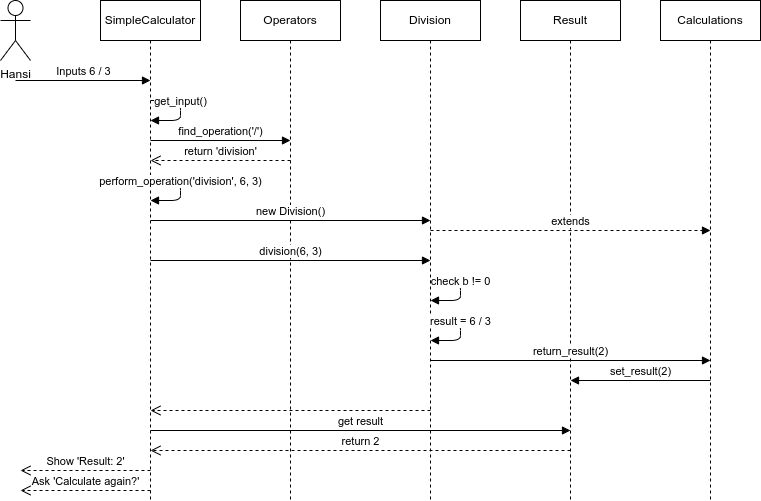

The diagram above was exported from draw.io. Its source (the exported page's mxGraphModel, read from the mxfile embedded in the PNG):
<mxGraphModel dx="1114" dy="838" grid="1" gridSize="10" guides="1" tooltips="1" connect="1" arrows="1" fold="1" page="1" pageScale="1" pageWidth="850" pageHeight="1100" math="0" shadow="0">
  <root>
    <mxCell id="0" />
    <mxCell id="1" parent="0" />
    <mxCell id="user" value="Hansi" style="shape=umlActor;verticalLabelPosition=bottom;verticalAlign=top;html=1;" parent="1" vertex="1">
      <mxGeometry x="60" y="80" width="30" height="60" as="geometry" />
    </mxCell>
    <mxCell id="calculator" value="SimpleCalculator" style="shape=umlLifeline;perimeter=lifelinePerimeter;whiteSpace=wrap;html=1;container=1;collapsible=0;recursiveResize=0;outlineConnect=0;" parent="1" vertex="1">
      <mxGeometry x="160" y="80" width="100" height="500" as="geometry" />
    </mxCell>
    <mxCell id="operators" value="Operators" style="shape=umlLifeline;perimeter=lifelinePerimeter;whiteSpace=wrap;html=1;container=1;collapsible=0;recursiveResize=0;outlineConnect=0;" parent="1" vertex="1">
      <mxGeometry x="300" y="80" width="100" height="500" as="geometry" />
    </mxCell>
    <mxCell id="division" value="Division" style="shape=umlLifeline;perimeter=lifelinePerimeter;whiteSpace=wrap;html=1;container=1;collapsible=0;recursiveResize=0;outlineConnect=0;" parent="1" vertex="1">
      <mxGeometry x="440" y="80" width="100" height="500" as="geometry" />
    </mxCell>
    <mxCell id="result" value="Result" style="shape=umlLifeline;perimeter=lifelinePerimeter;whiteSpace=wrap;html=1;container=1;collapsible=0;recursiveResize=0;outlineConnect=0;" parent="1" vertex="1">
      <mxGeometry x="580" y="80" width="100" height="500" as="geometry" />
    </mxCell>
    <mxCell id="calculations" value="Calculations" style="shape=umlLifeline;perimeter=lifelinePerimeter;whiteSpace=wrap;html=1;container=1;collapsible=0;recursiveResize=0;outlineConnect=0;" vertex="1" parent="1">
      <mxGeometry x="720" y="80" width="100" height="500" as="geometry" />
    </mxCell>
    <mxCell id="m1" value="Inputs 6 / 3" style="html=1;verticalAlign=bottom;endArrow=block;entryX=0;entryY=0;" parent="1" edge="1">
      <mxGeometry relative="1" as="geometry">
        <mxPoint x="75" y="160" as="sourcePoint" />
        <mxPoint x="210" y="160" as="targetPoint" />
      </mxGeometry>
    </mxCell>
    <mxCell id="m2" value="get_input()" style="html=1;verticalAlign=bottom;endArrow=block;" parent="1" edge="1">
      <mxGeometry relative="1" as="geometry">
        <mxPoint x="210" y="180" as="sourcePoint" />
        <mxPoint x="210" y="200" as="targetPoint" />
        <Array as="points">
          <mxPoint x="240" y="180" />
          <mxPoint x="240" y="200" />
        </Array>
      </mxGeometry>
    </mxCell>
    <mxCell id="m3" value="find_operation('/')" style="html=1;verticalAlign=bottom;endArrow=block;" parent="1" edge="1">
      <mxGeometry relative="1" as="geometry">
        <mxPoint x="210" y="220" as="sourcePoint" />
        <mxPoint x="350" y="220" as="targetPoint" />
      </mxGeometry>
    </mxCell>
    <mxCell id="m3r" value="return 'division'" style="html=1;verticalAlign=bottom;endArrow=open;dashed=1;endSize=8;" parent="1" edge="1">
      <mxGeometry relative="1" as="geometry">
        <mxPoint x="350" y="240" as="sourcePoint" />
        <mxPoint x="210" y="240" as="targetPoint" />
      </mxGeometry>
    </mxCell>
    <mxCell id="m4" value="perform_operation('division', 6, 3)" style="html=1;verticalAlign=bottom;endArrow=block;" parent="1" edge="1">
      <mxGeometry relative="1" as="geometry">
        <mxPoint x="210" y="260" as="sourcePoint" />
        <mxPoint x="210" y="280" as="targetPoint" />
        <Array as="points">
          <mxPoint x="240" y="260" />
          <mxPoint x="240" y="280" />
        </Array>
      </mxGeometry>
    </mxCell>
    <mxCell id="m5" value="new Division()" style="html=1;verticalAlign=bottom;endArrow=block;" parent="1" edge="1">
      <mxGeometry relative="1" as="geometry">
        <mxPoint x="210" y="300" as="sourcePoint" />
        <mxPoint x="490" y="300" as="targetPoint" />
      </mxGeometry>
    </mxCell>
    <mxCell id="m6" value="extends" style="html=1;verticalAlign=bottom;endArrow=block;dashed=1;" parent="1" edge="1">
      <mxGeometry relative="1" as="geometry">
        <mxPoint x="490" y="310" as="sourcePoint" />
        <mxPoint x="770" y="310" as="targetPoint" />
      </mxGeometry>
    </mxCell>
    <mxCell id="m7" value="division(6, 3)" style="html=1;verticalAlign=bottom;endArrow=block;" parent="1" edge="1">
      <mxGeometry relative="1" as="geometry">
        <mxPoint x="210" y="340" as="sourcePoint" />
        <mxPoint x="490" y="340" as="targetPoint" />
      </mxGeometry>
    </mxCell>
    <mxCell id="m8" value="check b != 0" style="html=1;verticalAlign=bottom;endArrow=block;" parent="1" edge="1">
      <mxGeometry relative="1" as="geometry">
        <mxPoint x="490" y="360" as="sourcePoint" />
        <mxPoint x="490" y="380" as="targetPoint" />
        <Array as="points">
          <mxPoint x="520" y="360" />
          <mxPoint x="520" y="380" />
        </Array>
      </mxGeometry>
    </mxCell>
    <mxCell id="m9" value="result = 6 / 3" style="html=1;verticalAlign=bottom;endArrow=block;" parent="1" edge="1">
      <mxGeometry relative="1" as="geometry">
        <mxPoint x="490" y="400" as="sourcePoint" />
        <mxPoint x="490" y="420" as="targetPoint" />
        <Array as="points">
          <mxPoint x="520" y="400" />
          <mxPoint x="520" y="420" />
        </Array>
      </mxGeometry>
    </mxCell>
    <mxCell id="m10" value="return_result(2)" style="html=1;verticalAlign=bottom;endArrow=block;" parent="1" edge="1">
      <mxGeometry relative="1" as="geometry">
        <mxPoint x="490" y="440" as="sourcePoint" />
        <mxPoint x="770" y="440" as="targetPoint" />
      </mxGeometry>
    </mxCell>
    <mxCell id="m11" value="set_result(2)" style="html=1;verticalAlign=bottom;endArrow=block;" parent="1" edge="1">
      <mxGeometry relative="1" as="geometry">
        <mxPoint x="770" y="460" as="sourcePoint" />
        <mxPoint x="630" y="460" as="targetPoint" />
      </mxGeometry>
    </mxCell>
    <mxCell id="m12" value="" style="html=1;verticalAlign=bottom;endArrow=open;dashed=1;endSize=8;" parent="1" edge="1">
      <mxGeometry relative="1" as="geometry">
        <mxPoint x="490" y="490" as="sourcePoint" />
        <mxPoint x="210" y="490" as="targetPoint" />
      </mxGeometry>
    </mxCell>
    <mxCell id="m13" value="get result" style="html=1;verticalAlign=bottom;endArrow=block;" edge="1" parent="1">
      <mxGeometry relative="1" as="geometry">
        <mxPoint x="210" y="510" as="sourcePoint" />
        <mxPoint x="630" y="510" as="targetPoint" />
      </mxGeometry>
    </mxCell>
    <mxCell id="m14" value="return 2" style="html=1;verticalAlign=bottom;endArrow=open;dashed=1;endSize=8;" edge="1" parent="1">
      <mxGeometry relative="1" as="geometry">
        <mxPoint x="630" y="530" as="sourcePoint" />
        <mxPoint x="210" y="530" as="targetPoint" />
      </mxGeometry>
    </mxCell>
    <mxCell id="m15" value="Show 'Result: 2'" style="html=1;verticalAlign=bottom;endArrow=open;dashed=1;endSize=8;" edge="1" parent="1">
      <mxGeometry relative="1" as="geometry">
        <mxPoint x="210" y="550" as="sourcePoint" />
        <mxPoint x="80" y="550" as="targetPoint" />
      </mxGeometry>
    </mxCell>
    <mxCell id="m16" value="Ask 'Calculate again?'" style="html=1;verticalAlign=bottom;endArrow=open;dashed=1;endSize=8;" edge="1" parent="1">
      <mxGeometry relative="1" as="geometry">
        <mxPoint x="210" y="570" as="sourcePoint" />
        <mxPoint x="80" y="570" as="targetPoint" />
      </mxGeometry>
    </mxCell>
  </root>
</mxGraphModel>